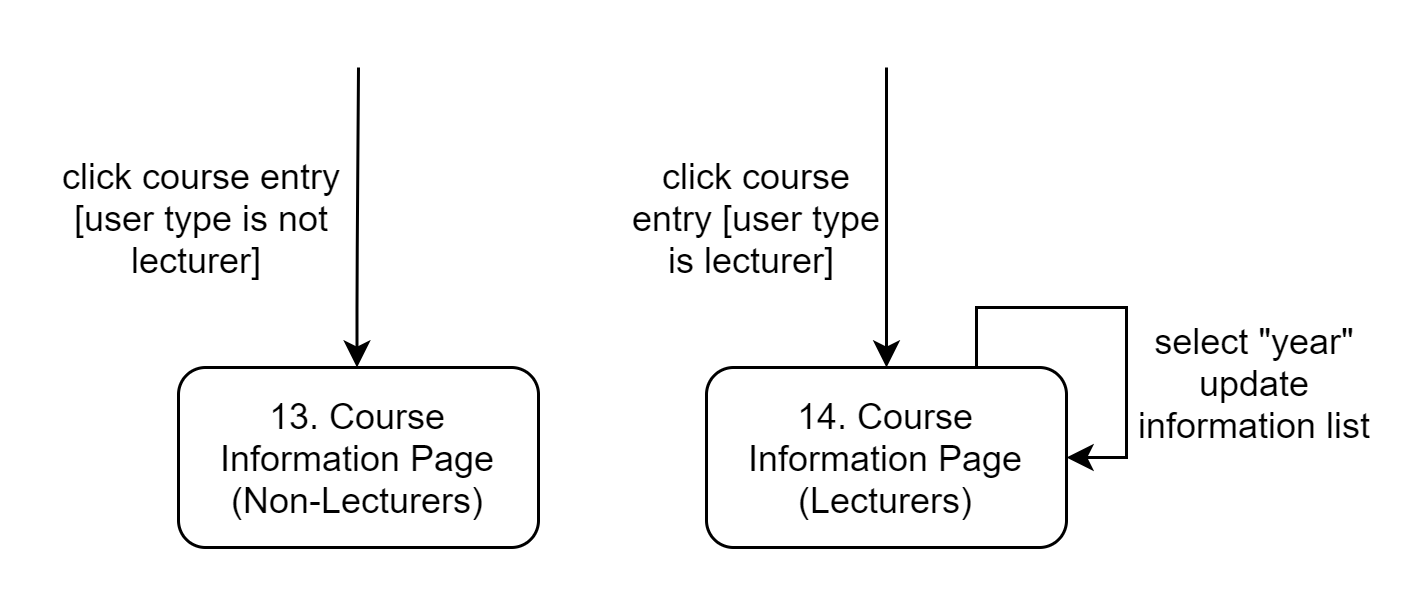

The diagram above was exported from draw.io. Its source (the exported page's mxGraphModel, read from the mxfile embedded in the PNG):
<mxGraphModel dx="924" dy="416" grid="1" gridSize="10" guides="1" tooltips="1" connect="1" arrows="1" fold="1" page="1" pageScale="1" pageWidth="827" pageHeight="1169" math="0" shadow="0">
  <root>
    <mxCell id="a4citMVG53w3e0wp6lit-0" />
    <mxCell id="a4citMVG53w3e0wp6lit-1" parent="a4citMVG53w3e0wp6lit-0" />
    <mxCell id="a4citMVG53w3e0wp6lit-2" value="" style="endArrow=classic;html=1;" parent="a4citMVG53w3e0wp6lit-1" edge="1">
      <mxGeometry width="50" height="50" relative="1" as="geometry">
        <mxPoint x="320" y="40" as="sourcePoint" />
        <mxPoint x="320" y="140" as="targetPoint" />
      </mxGeometry>
    </mxCell>
    <mxCell id="a4citMVG53w3e0wp6lit-3" value="14. Course Information Page (Lecturers)" style="rounded=1;whiteSpace=wrap;html=1;" parent="a4citMVG53w3e0wp6lit-1" vertex="1">
      <mxGeometry x="260" y="140" width="120" height="60" as="geometry" />
    </mxCell>
    <mxCell id="a4citMVG53w3e0wp6lit-4" value="13. Course Information Page (Non-Lecturers)" style="rounded=1;whiteSpace=wrap;html=1;" parent="a4citMVG53w3e0wp6lit-1" vertex="1">
      <mxGeometry x="84" y="140" width="120" height="60" as="geometry" />
    </mxCell>
    <mxCell id="a4citMVG53w3e0wp6lit-5" value="" style="endArrow=classic;html=1;" parent="a4citMVG53w3e0wp6lit-1" edge="1">
      <mxGeometry width="50" height="50" relative="1" as="geometry">
        <mxPoint x="144" y="40" as="sourcePoint" />
        <mxPoint x="143.5" y="140" as="targetPoint" />
        <Array as="points">
          <mxPoint x="143.5" y="110" />
        </Array>
      </mxGeometry>
    </mxCell>
    <mxCell id="a4citMVG53w3e0wp6lit-6" value="click course entry [user type is not lecturer]&amp;nbsp;" style="text;html=1;strokeColor=none;fillColor=none;align=center;verticalAlign=middle;whiteSpace=wrap;rounded=0;" parent="a4citMVG53w3e0wp6lit-1" vertex="1">
      <mxGeometry x="40" y="80" width="104" height="20" as="geometry" />
    </mxCell>
    <mxCell id="a4citMVG53w3e0wp6lit-7" value="click course entry [user type is lecturer]&amp;nbsp;" style="text;html=1;strokeColor=none;fillColor=none;align=center;verticalAlign=middle;whiteSpace=wrap;rounded=0;" parent="a4citMVG53w3e0wp6lit-1" vertex="1">
      <mxGeometry x="230" y="80" width="94" height="20" as="geometry" />
    </mxCell>
    <mxCell id="a4citMVG53w3e0wp6lit-8" value="select &quot;year&quot; update information list" style="text;html=1;strokeColor=none;fillColor=none;align=center;verticalAlign=middle;whiteSpace=wrap;rounded=0;" parent="a4citMVG53w3e0wp6lit-1" vertex="1">
      <mxGeometry x="403" y="130" width="80" height="30" as="geometry" />
    </mxCell>
    <mxCell id="a4citMVG53w3e0wp6lit-9" style="edgeStyle=orthogonalEdgeStyle;rounded=0;orthogonalLoop=1;jettySize=auto;html=1;entryX=1;entryY=0.5;entryDx=0;entryDy=0;exitX=0.75;exitY=0;exitDx=0;exitDy=0;" parent="a4citMVG53w3e0wp6lit-1" source="a4citMVG53w3e0wp6lit-3" target="a4citMVG53w3e0wp6lit-3" edge="1">
      <mxGeometry relative="1" as="geometry">
        <mxPoint x="360" y="130" as="sourcePoint" />
        <mxPoint x="390" y="160" as="targetPoint" />
      </mxGeometry>
    </mxCell>
  </root>
</mxGraphModel>